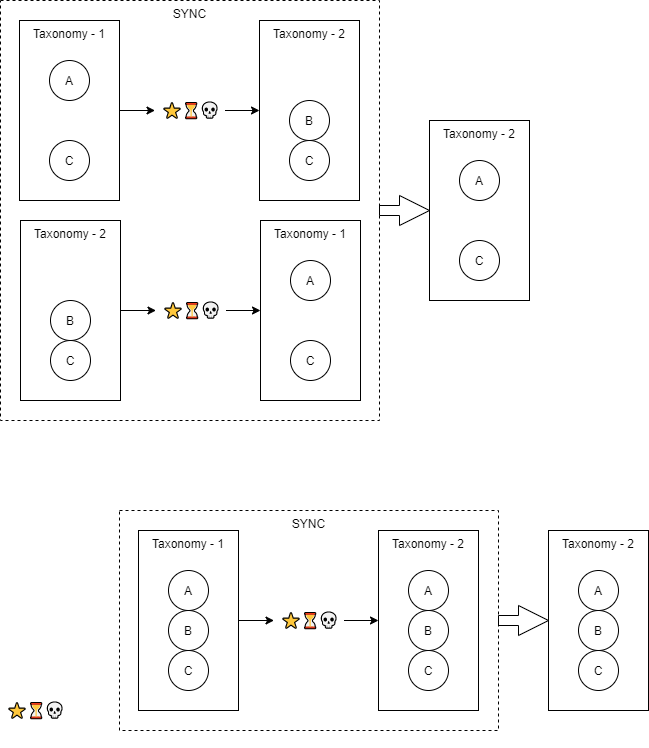

The diagram above was exported from draw.io. Its source (the exported page's mxGraphModel, read from the mxfile embedded in the PNG):
<mxGraphModel dx="1182" dy="985" grid="1" gridSize="10" guides="1" tooltips="1" connect="1" arrows="1" fold="1" page="1" pageScale="1" pageWidth="827" pageHeight="1169" math="0" shadow="0">
  <root>
    <mxCell id="0" />
    <mxCell id="1" parent="0" />
    <mxCell id="85" style="edgeStyle=orthogonalEdgeStyle;shape=arrow;rounded=0;sketch=0;orthogonalLoop=1;jettySize=auto;html=1;entryX=0;entryY=0.5;entryDx=0;entryDy=0;shadow=0;" parent="1" source="35" target="81" edge="1">
      <mxGeometry relative="1" as="geometry" />
    </mxCell>
    <mxCell id="35" value="SYNC" style="rounded=0;whiteSpace=wrap;html=1;align=center;fillColor=none;verticalAlign=top;dashed=1;" parent="1" vertex="1">
      <mxGeometry x="41" y="40" width="379" height="420" as="geometry" />
    </mxCell>
    <mxCell id="25" style="edgeStyle=orthogonalEdgeStyle;rounded=0;sketch=0;orthogonalLoop=1;jettySize=auto;html=1;exitX=1;exitY=0.5;exitDx=0;exitDy=0;shadow=0;" parent="1" source="34" target="74" edge="1">
      <mxGeometry relative="1" as="geometry">
        <mxPoint x="300" y="147.5" as="targetPoint" />
      </mxGeometry>
    </mxCell>
    <mxCell id="34" value="&lt;font style=&quot;font-size: 16px&quot;&gt;⭐⏳💀&lt;/font&gt;" style="text;html=1;align=center;verticalAlign=middle;resizable=0;points=[];autosize=1;" parent="1" vertex="1">
      <mxGeometry x="195.5" y="140" width="70" height="20" as="geometry" />
    </mxCell>
    <mxCell id="38" style="edgeStyle=orthogonalEdgeStyle;rounded=0;sketch=0;orthogonalLoop=1;jettySize=auto;html=1;exitX=1;exitY=0.5;exitDx=0;exitDy=0;entryX=0;entryY=0.5;entryDx=0;entryDy=0;shadow=0;" parent="1" source="2" target="34" edge="1">
      <mxGeometry relative="1" as="geometry">
        <mxPoint x="160" y="180" as="sourcePoint" />
        <mxPoint x="250" y="180" as="targetPoint" />
      </mxGeometry>
    </mxCell>
    <mxCell id="40" value="&lt;font style=&quot;font-size: 16px&quot;&gt;⭐⏳💀&lt;/font&gt;" style="text;html=1;align=center;verticalAlign=middle;resizable=0;points=[];autosize=1;" parent="1" vertex="1">
      <mxGeometry x="41" y="740" width="70" height="20" as="geometry" />
    </mxCell>
    <mxCell id="60" value="" style="group" parent="1" vertex="1" connectable="0">
      <mxGeometry x="60" y="60" width="100" height="180" as="geometry" />
    </mxCell>
    <mxCell id="2" value="Taxonomy - 1" style="rounded=0;whiteSpace=wrap;html=1;align=center;verticalAlign=top;fillColor=none;" parent="60" vertex="1">
      <mxGeometry width="100" height="180" as="geometry" />
    </mxCell>
    <mxCell id="18" value="A" style="ellipse;whiteSpace=wrap;html=1;aspect=fixed;align=center;" parent="60" vertex="1">
      <mxGeometry x="30" y="40" width="40" height="40" as="geometry" />
    </mxCell>
    <mxCell id="20" value="C" style="ellipse;whiteSpace=wrap;html=1;aspect=fixed;align=center;" parent="60" vertex="1">
      <mxGeometry x="30" y="120" width="40" height="40" as="geometry" />
    </mxCell>
    <mxCell id="73" value="" style="group" parent="1" vertex="1" connectable="0">
      <mxGeometry x="300" y="60" width="100" height="180" as="geometry" />
    </mxCell>
    <mxCell id="74" value="Taxonomy - 2" style="rounded=0;whiteSpace=wrap;html=1;align=center;verticalAlign=top;fillColor=none;" parent="73" vertex="1">
      <mxGeometry width="100" height="180" as="geometry" />
    </mxCell>
    <mxCell id="76" value="C" style="ellipse;whiteSpace=wrap;html=1;aspect=fixed;align=center;" parent="73" vertex="1">
      <mxGeometry x="30" y="120" width="40" height="40" as="geometry" />
    </mxCell>
    <mxCell id="77" value="B" style="ellipse;whiteSpace=wrap;html=1;aspect=fixed;align=center;" parent="73" vertex="1">
      <mxGeometry x="30" y="80" width="40" height="40" as="geometry" />
    </mxCell>
    <mxCell id="79" style="edgeStyle=orthogonalEdgeStyle;shape=arrow;rounded=0;sketch=0;orthogonalLoop=1;jettySize=auto;html=1;exitX=0.5;exitY=1;exitDx=0;exitDy=0;shadow=0;" parent="1" source="35" target="35" edge="1">
      <mxGeometry relative="1" as="geometry" />
    </mxCell>
    <mxCell id="80" value="" style="group" parent="1" vertex="1" connectable="0">
      <mxGeometry x="470" y="160" width="100" height="180" as="geometry" />
    </mxCell>
    <mxCell id="81" value="Taxonomy - 2" style="rounded=0;whiteSpace=wrap;html=1;align=center;verticalAlign=top;fillColor=none;" parent="80" vertex="1">
      <mxGeometry width="100" height="180" as="geometry" />
    </mxCell>
    <mxCell id="82" value="A" style="ellipse;whiteSpace=wrap;html=1;aspect=fixed;align=center;" parent="80" vertex="1">
      <mxGeometry x="30" y="40" width="40" height="40" as="geometry" />
    </mxCell>
    <mxCell id="83" value="C" style="ellipse;whiteSpace=wrap;html=1;aspect=fixed;align=center;" parent="80" vertex="1">
      <mxGeometry x="30" y="120" width="40" height="40" as="geometry" />
    </mxCell>
    <mxCell id="126" style="edgeStyle=orthogonalEdgeStyle;shape=arrow;rounded=0;sketch=0;orthogonalLoop=1;jettySize=auto;html=1;entryX=0;entryY=0.5;entryDx=0;entryDy=0;shadow=0;" parent="1" source="127" target="143" edge="1">
      <mxGeometry relative="1" as="geometry" />
    </mxCell>
    <mxCell id="127" value="SYNC" style="rounded=0;whiteSpace=wrap;html=1;align=center;fillColor=none;verticalAlign=top;dashed=1;" parent="1" vertex="1">
      <mxGeometry x="160" y="550" width="379" height="220" as="geometry" />
    </mxCell>
    <mxCell id="128" style="edgeStyle=orthogonalEdgeStyle;rounded=0;sketch=0;orthogonalLoop=1;jettySize=auto;html=1;exitX=1;exitY=0.5;exitDx=0;exitDy=0;shadow=0;" parent="1" source="129" target="137" edge="1">
      <mxGeometry relative="1" as="geometry">
        <mxPoint x="419" y="657.5" as="targetPoint" />
      </mxGeometry>
    </mxCell>
    <mxCell id="129" value="&lt;font style=&quot;font-size: 16px&quot;&gt;⭐⏳💀&lt;/font&gt;" style="text;html=1;align=center;verticalAlign=middle;resizable=0;points=[];autosize=1;" parent="1" vertex="1">
      <mxGeometry x="314.5" y="650" width="70" height="20" as="geometry" />
    </mxCell>
    <mxCell id="130" style="edgeStyle=orthogonalEdgeStyle;rounded=0;sketch=0;orthogonalLoop=1;jettySize=auto;html=1;exitX=1;exitY=0.5;exitDx=0;exitDy=0;entryX=0;entryY=0.5;entryDx=0;entryDy=0;shadow=0;" parent="1" source="132" target="129" edge="1">
      <mxGeometry relative="1" as="geometry">
        <mxPoint x="279" y="690" as="sourcePoint" />
        <mxPoint x="369" y="690" as="targetPoint" />
      </mxGeometry>
    </mxCell>
    <mxCell id="131" value="" style="group" parent="1" vertex="1" connectable="0">
      <mxGeometry x="179" y="570" width="100" height="180" as="geometry" />
    </mxCell>
    <mxCell id="132" value="Taxonomy - 1" style="rounded=0;whiteSpace=wrap;html=1;align=center;verticalAlign=top;fillColor=none;" parent="131" vertex="1">
      <mxGeometry width="100" height="180" as="geometry" />
    </mxCell>
    <mxCell id="133" value="A" style="ellipse;whiteSpace=wrap;html=1;aspect=fixed;align=center;" parent="131" vertex="1">
      <mxGeometry x="30" y="40" width="40" height="40" as="geometry" />
    </mxCell>
    <mxCell id="134" value="C" style="ellipse;whiteSpace=wrap;html=1;aspect=fixed;align=center;" parent="131" vertex="1">
      <mxGeometry x="30" y="120" width="40" height="40" as="geometry" />
    </mxCell>
    <mxCell id="135" value="B" style="ellipse;whiteSpace=wrap;html=1;aspect=fixed;align=center;" parent="131" vertex="1">
      <mxGeometry x="30" y="80" width="40" height="40" as="geometry" />
    </mxCell>
    <mxCell id="136" value="" style="group" parent="1" vertex="1" connectable="0">
      <mxGeometry x="419" y="570" width="100" height="180" as="geometry" />
    </mxCell>
    <mxCell id="137" value="Taxonomy - 2" style="rounded=0;whiteSpace=wrap;html=1;align=center;verticalAlign=top;fillColor=none;" parent="136" vertex="1">
      <mxGeometry width="100" height="180" as="geometry" />
    </mxCell>
    <mxCell id="138" value="A" style="ellipse;whiteSpace=wrap;html=1;aspect=fixed;align=center;" parent="136" vertex="1">
      <mxGeometry x="30" y="40" width="40" height="40" as="geometry" />
    </mxCell>
    <mxCell id="139" value="C" style="ellipse;whiteSpace=wrap;html=1;aspect=fixed;align=center;" parent="136" vertex="1">
      <mxGeometry x="30" y="120" width="40" height="40" as="geometry" />
    </mxCell>
    <mxCell id="140" value="B" style="ellipse;whiteSpace=wrap;html=1;aspect=fixed;align=center;" parent="136" vertex="1">
      <mxGeometry x="30" y="80" width="40" height="40" as="geometry" />
    </mxCell>
    <mxCell id="141" style="edgeStyle=orthogonalEdgeStyle;shape=arrow;rounded=0;sketch=0;orthogonalLoop=1;jettySize=auto;html=1;exitX=0.5;exitY=1;exitDx=0;exitDy=0;shadow=0;" parent="1" source="127" target="127" edge="1">
      <mxGeometry relative="1" as="geometry" />
    </mxCell>
    <mxCell id="142" value="" style="group" parent="1" vertex="1" connectable="0">
      <mxGeometry x="589" y="570" width="100" height="180" as="geometry" />
    </mxCell>
    <mxCell id="143" value="Taxonomy - 2" style="rounded=0;whiteSpace=wrap;html=1;align=center;verticalAlign=top;fillColor=none;" parent="142" vertex="1">
      <mxGeometry width="100" height="180" as="geometry" />
    </mxCell>
    <mxCell id="144" value="A" style="ellipse;whiteSpace=wrap;html=1;aspect=fixed;align=center;" parent="142" vertex="1">
      <mxGeometry x="30" y="40" width="40" height="40" as="geometry" />
    </mxCell>
    <mxCell id="145" value="C" style="ellipse;whiteSpace=wrap;html=1;aspect=fixed;align=center;" parent="142" vertex="1">
      <mxGeometry x="30" y="120" width="40" height="40" as="geometry" />
    </mxCell>
    <mxCell id="146" value="B" style="ellipse;whiteSpace=wrap;html=1;aspect=fixed;align=center;" parent="142" vertex="1">
      <mxGeometry x="30" y="80" width="40" height="40" as="geometry" />
    </mxCell>
    <mxCell id="158" style="edgeStyle=orthogonalEdgeStyle;rounded=0;sketch=0;orthogonalLoop=1;jettySize=auto;html=1;exitX=1;exitY=0.5;exitDx=0;exitDy=0;shadow=0;" parent="1" source="159" target="167" edge="1">
      <mxGeometry relative="1" as="geometry">
        <mxPoint x="301" y="347.5" as="targetPoint" />
      </mxGeometry>
    </mxCell>
    <mxCell id="159" value="&lt;font style=&quot;font-size: 16px&quot;&gt;⭐⏳💀&lt;/font&gt;" style="text;html=1;align=center;verticalAlign=middle;resizable=0;points=[];autosize=1;fillColor=none;gradientColor=none;" parent="1" vertex="1">
      <mxGeometry x="196.5" y="340" width="70" height="20" as="geometry" />
    </mxCell>
    <mxCell id="160" style="edgeStyle=orthogonalEdgeStyle;rounded=0;sketch=0;orthogonalLoop=1;jettySize=auto;html=1;exitX=1;exitY=0.5;exitDx=0;exitDy=0;entryX=0;entryY=0.5;entryDx=0;entryDy=0;shadow=0;" parent="1" source="162" target="159" edge="1">
      <mxGeometry relative="1" as="geometry">
        <mxPoint x="161" y="380" as="sourcePoint" />
        <mxPoint x="251" y="380" as="targetPoint" />
      </mxGeometry>
    </mxCell>
    <mxCell id="161" value="" style="group;fillColor=none;gradientColor=none;" parent="1" vertex="1" connectable="0">
      <mxGeometry x="61" y="260" width="100" height="180" as="geometry" />
    </mxCell>
    <mxCell id="162" value="Taxonomy - 2" style="rounded=0;whiteSpace=wrap;html=1;align=center;verticalAlign=top;fillColor=none;" parent="161" vertex="1">
      <mxGeometry width="100" height="180" as="geometry" />
    </mxCell>
    <mxCell id="164" value="C" style="ellipse;whiteSpace=wrap;html=1;aspect=fixed;align=center;" parent="161" vertex="1">
      <mxGeometry x="30" y="120" width="40" height="40" as="geometry" />
    </mxCell>
    <mxCell id="165" value="B" style="ellipse;whiteSpace=wrap;html=1;aspect=fixed;align=center;" parent="161" vertex="1">
      <mxGeometry x="30" y="80" width="40" height="40" as="geometry" />
    </mxCell>
    <mxCell id="166" value="" style="group;fillColor=none;gradientColor=none;" parent="1" vertex="1" connectable="0">
      <mxGeometry x="301" y="260" width="100" height="180" as="geometry" />
    </mxCell>
    <mxCell id="167" value="Taxonomy - 1" style="rounded=0;whiteSpace=wrap;html=1;align=center;verticalAlign=top;fillColor=none;" parent="166" vertex="1">
      <mxGeometry width="100" height="180" as="geometry" />
    </mxCell>
    <mxCell id="168" value="A" style="ellipse;whiteSpace=wrap;html=1;aspect=fixed;align=center;" parent="166" vertex="1">
      <mxGeometry x="30" y="40" width="40" height="40" as="geometry" />
    </mxCell>
    <mxCell id="169" value="C" style="ellipse;whiteSpace=wrap;html=1;aspect=fixed;align=center;" parent="166" vertex="1">
      <mxGeometry x="30" y="120" width="40" height="40" as="geometry" />
    </mxCell>
  </root>
</mxGraphModel>